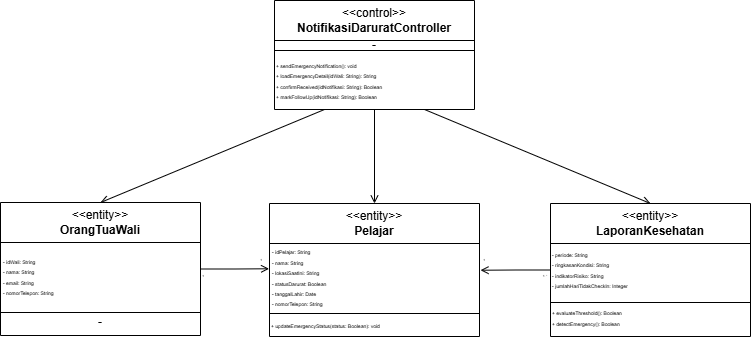

The diagram above was exported from draw.io. Its source (the exported page's mxGraphModel, read from the mxfile embedded in the PNG):
<mxGraphModel dx="430" dy="251" grid="1" gridSize="10" guides="1" tooltips="1" connect="1" arrows="1" fold="1" page="1" pageScale="1" pageWidth="827" pageHeight="1169" math="0" shadow="0">
  <root>
    <mxCell id="0" />
    <mxCell id="1" parent="0" />
    <mxCell id="y3UTsxN42oaVp7tO4aoz-3" edge="1" parent="1" style="edgeStyle=orthogonalEdgeStyle;rounded=0;orthogonalLoop=1;jettySize=auto;html=1;endArrow=open;endFill=0;" value="">
      <mxGeometry relative="1" as="geometry">
        <mxPoint x="250" y="170" as="sourcePoint" />
      </mxGeometry>
    </mxCell>
    <mxCell id="y3UTsxN42oaVp7tO4aoz-5" edge="1" parent="1" style="edgeStyle=orthogonalEdgeStyle;rounded=0;orthogonalLoop=1;jettySize=auto;html=1;endArrow=open;endFill=0;" value="">
      <mxGeometry relative="1" as="geometry">
        <mxPoint x="460" y="170" as="sourcePoint" />
      </mxGeometry>
    </mxCell>
    <mxCell id="y3UTsxN42oaVp7tO4aoz-9" edge="1" parent="1" style="edgeStyle=orthogonalEdgeStyle;rounded=0;orthogonalLoop=1;jettySize=auto;html=1;endArrow=open;endFill=0;" value="">
      <mxGeometry relative="1" as="geometry">
        <mxPoint x="740" y="170" as="targetPoint" />
      </mxGeometry>
    </mxCell>
    <mxCell id="y3UTsxN42oaVp7tO4aoz-11" edge="1" parent="1" style="edgeStyle=orthogonalEdgeStyle;rounded=0;orthogonalLoop=1;jettySize=auto;html=1;endArrow=open;endFill=0;" value="">
      <mxGeometry relative="1" as="geometry">
        <mxPoint x="600" y="280" as="targetPoint" />
      </mxGeometry>
    </mxCell>
    <mxCell id="uPBfXsm4AhUm66KgWX_s-33" parent="1" style="text;html=1;whiteSpace=wrap;strokeColor=none;fillColor=none;align=center;verticalAlign=middle;rounded=0;" value="&lt;font style=&quot;font-size: 3px;&quot;&gt;1..*&lt;/font&gt;" vertex="1">
      <mxGeometry height="8.5" width="10" x="580" y="558.25" as="geometry" />
    </mxCell>
    <mxCell id="uPBfXsm4AhUm66KgWX_s-66" edge="1" parent="1" source="uPBfXsm4AhUm66KgWX_s-43" style="rounded=0;orthogonalLoop=1;jettySize=auto;html=1;entryX=0.5;entryY=0;entryDx=0;entryDy=0;endArrow=open;endFill=0;exitX=0.25;exitY=1;exitDx=0;exitDy=0;" target="uPBfXsm4AhUm66KgWX_s-55">
      <mxGeometry relative="1" as="geometry">
        <mxPoint x="350" y="410" as="sourcePoint" />
      </mxGeometry>
    </mxCell>
    <mxCell id="uPBfXsm4AhUm66KgWX_s-67" edge="1" parent="1" source="uPBfXsm4AhUm66KgWX_s-43" style="rounded=0;orthogonalLoop=1;jettySize=auto;html=1;exitX=0.75;exitY=1;exitDx=0;exitDy=0;entryX=0.5;entryY=0;entryDx=0;entryDy=0;endArrow=open;endFill=0;" target="uPBfXsm4AhUm66KgWX_s-51">
      <mxGeometry relative="1" as="geometry" />
    </mxCell>
    <mxCell id="uPBfXsm4AhUm66KgWX_s-43" parent="1" style="swimlane;whiteSpace=wrap;html=1;startSize=40;" value="&lt;div&gt;&lt;span style=&quot;background-color: transparent; color: light-dark(rgb(0, 0, 0), rgb(255, 255, 255)); font-weight: normal;&quot;&gt;&amp;lt;&amp;lt;control&amp;gt;&amp;gt;&lt;/span&gt;&lt;/div&gt;&lt;div&gt;NotifikasiDaruratController&lt;/div&gt;" vertex="1">
      <mxGeometry height="109" width="200" x="314" y="290" as="geometry" />
    </mxCell>
    <mxCell id="uPBfXsm4AhUm66KgWX_s-44" parent="uPBfXsm4AhUm66KgWX_s-43" style="text;html=1;whiteSpace=wrap;strokeColor=default;fillColor=none;align=center;verticalAlign=middle;rounded=0;" value="&lt;div style=&quot;line-height: 90%;&quot;&gt;-&lt;/div&gt;" vertex="1">
      <mxGeometry height="10" width="200" y="40" as="geometry" />
    </mxCell>
    <mxCell id="uPBfXsm4AhUm66KgWX_s-45" parent="uPBfXsm4AhUm66KgWX_s-43" style="text;html=1;whiteSpace=wrap;strokeColor=none;fillColor=none;align=left;verticalAlign=middle;rounded=0;" value="&lt;div style=&quot;line-height: 70%;&quot;&gt;&lt;div style=&quot;text-align: justify;&quot;&gt;&lt;div&gt;&lt;span style=&quot;font-size: 5px;&quot;&gt;+ sendEmergencyNotification(): void&lt;/span&gt;&lt;/div&gt;&lt;div&gt;&lt;span style=&quot;font-size: 5px;&quot;&gt;+ loadEmergencyDetail(idWali: String): String&lt;/span&gt;&lt;/div&gt;&lt;div&gt;&lt;span style=&quot;font-size: 5px;&quot;&gt;+ confirmReceived(idNotifikasi: String): Boolean&lt;/span&gt;&lt;/div&gt;&lt;div&gt;&lt;span style=&quot;font-size: 5px;&quot;&gt;+ markFollowUp(idNotifikasi: String): Boolean&lt;/span&gt;&lt;/div&gt;&lt;/div&gt;&lt;/div&gt;" vertex="1">
      <mxGeometry height="59" width="200" y="50" as="geometry" />
    </mxCell>
    <mxCell id="uPBfXsm4AhUm66KgWX_s-46" parent="1" style="swimlane;whiteSpace=wrap;html=1;startSize=40;" value="&lt;div&gt;&lt;span style=&quot;background-color: transparent; color: light-dark(rgb(0, 0, 0), rgb(255, 255, 255)); font-weight: normal;&quot;&gt;&amp;lt;&amp;lt;entity&amp;gt;&amp;gt;&lt;/span&gt;&lt;/div&gt;&lt;div&gt;Pelajar&lt;/div&gt;" vertex="1">
      <mxGeometry height="133" width="210" x="309" y="493" as="geometry" />
    </mxCell>
    <mxCell id="uPBfXsm4AhUm66KgWX_s-47" parent="uPBfXsm4AhUm66KgWX_s-46" style="text;html=1;whiteSpace=wrap;strokeColor=default;fillColor=none;align=left;verticalAlign=middle;rounded=0;" value="&lt;div style=&quot;line-height: 90%;&quot;&gt;&lt;br&gt;&lt;/div&gt;" vertex="1">
      <mxGeometry height="70" width="210" y="40" as="geometry" />
    </mxCell>
    <mxCell id="uPBfXsm4AhUm66KgWX_s-48" parent="uPBfXsm4AhUm66KgWX_s-46" style="text;html=1;whiteSpace=wrap;strokeColor=none;fillColor=none;align=left;verticalAlign=middle;rounded=0;" value="&lt;div style=&quot;line-height: 70%;&quot;&gt;&lt;div style=&quot;text-align: justify;&quot;&gt;&lt;div&gt;&lt;span style=&quot;font-size: 5px;&quot;&gt;- idPelajar: String&lt;/span&gt;&lt;/div&gt;&lt;div&gt;&lt;span style=&quot;font-size: 5px;&quot;&gt;- nama: String&lt;/span&gt;&lt;/div&gt;&lt;div&gt;&lt;span style=&quot;font-size: 5px;&quot;&gt;- lokasiSaatIni: String&lt;/span&gt;&lt;/div&gt;&lt;div&gt;&lt;span style=&quot;font-size: 5px;&quot;&gt;- statusDarurat: Boolean&lt;/span&gt;&lt;/div&gt;&lt;div&gt;&lt;span style=&quot;font-size: 5px;&quot;&gt;- tanggalLahir: Date&lt;/span&gt;&lt;/div&gt;&lt;div&gt;&lt;span style=&quot;font-size: 5px;&quot;&gt;- nomorTelepon: String&lt;/span&gt;&lt;/div&gt;&lt;/div&gt;&lt;/div&gt;" vertex="1">
      <mxGeometry height="59" width="200" x="1" y="44" as="geometry" />
    </mxCell>
    <mxCell id="uPBfXsm4AhUm66KgWX_s-50" parent="uPBfXsm4AhUm66KgWX_s-46" style="text;html=1;whiteSpace=wrap;strokeColor=none;fillColor=none;align=left;verticalAlign=middle;rounded=0;" value="&lt;div style=&quot;line-height: 70%;&quot;&gt;&lt;div style=&quot;text-align: justify;&quot;&gt;&lt;span style=&quot;font-size: 5px;&quot;&gt;+ updateEmergencyStatus(status: Boolean): void&lt;/span&gt;&lt;/div&gt;&lt;/div&gt;" vertex="1">
      <mxGeometry height="23" width="200" y="110" as="geometry" />
    </mxCell>
    <mxCell id="uPBfXsm4AhUm66KgWX_s-69" edge="1" parent="1" source="uPBfXsm4AhUm66KgWX_s-51" style="edgeStyle=orthogonalEdgeStyle;rounded=0;orthogonalLoop=1;jettySize=auto;html=1;exitX=0;exitY=0.5;exitDx=0;exitDy=0;endArrow=open;endFill=0;">
      <mxGeometry relative="1" as="geometry">
        <mxPoint x="520" y="559.7272727272727" as="targetPoint" />
      </mxGeometry>
    </mxCell>
    <mxCell id="uPBfXsm4AhUm66KgWX_s-51" parent="1" style="swimlane;whiteSpace=wrap;html=1;startSize=40;" value="&lt;div&gt;&lt;span style=&quot;background-color: transparent; color: light-dark(rgb(0, 0, 0), rgb(255, 255, 255)); font-weight: normal;&quot;&gt;&amp;lt;&amp;lt;entity&amp;gt;&amp;gt;&lt;/span&gt;&lt;/div&gt;&lt;div&gt;LaporanKesehatan&lt;/div&gt;" vertex="1">
      <mxGeometry height="133" width="200" x="590" y="493" as="geometry" />
    </mxCell>
    <mxCell id="uPBfXsm4AhUm66KgWX_s-52" parent="uPBfXsm4AhUm66KgWX_s-51" style="text;html=1;whiteSpace=wrap;strokeColor=default;fillColor=none;align=left;verticalAlign=middle;rounded=0;" value="&lt;div style=&quot;line-height: 90%;&quot;&gt;&lt;br&gt;&lt;/div&gt;" vertex="1">
      <mxGeometry height="59" width="200" y="40" as="geometry" />
    </mxCell>
    <mxCell id="uPBfXsm4AhUm66KgWX_s-53" parent="uPBfXsm4AhUm66KgWX_s-51" style="text;html=1;whiteSpace=wrap;strokeColor=none;fillColor=none;align=left;verticalAlign=middle;rounded=0;" value="&lt;div style=&quot;line-height: 70%;&quot;&gt;&lt;div style=&quot;text-align: justify;&quot;&gt;&lt;div&gt;&lt;span style=&quot;font-size: 5px;&quot;&gt;- periode: String&lt;/span&gt;&lt;/div&gt;&lt;div&gt;&lt;span style=&quot;font-size: 5px;&quot;&gt;- ringkasanKondisi: String&lt;/span&gt;&lt;/div&gt;&lt;div&gt;&lt;span style=&quot;font-size: 5px;&quot;&gt;- indikatorRisiko: String&lt;/span&gt;&lt;/div&gt;&lt;div&gt;&lt;span style=&quot;font-size: 5px;&quot;&gt;- jumlahHariTidakCheckIn: Integer&lt;/span&gt;&lt;/div&gt;&lt;/div&gt;&lt;/div&gt;" vertex="1">
      <mxGeometry height="59" width="200" y="36" as="geometry" />
    </mxCell>
    <mxCell id="uPBfXsm4AhUm66KgWX_s-54" parent="uPBfXsm4AhUm66KgWX_s-51" style="text;html=1;whiteSpace=wrap;strokeColor=none;fillColor=none;align=left;verticalAlign=middle;rounded=0;" value="&lt;div style=&quot;line-height: 70%;&quot;&gt;&lt;div style=&quot;text-align: justify;&quot;&gt;&lt;div&gt;&lt;span style=&quot;font-size: 5px;&quot;&gt;+ evaluateThreshold(): Boolean&lt;/span&gt;&lt;/div&gt;&lt;div&gt;&lt;span style=&quot;font-size: 5px;&quot;&gt;+ detectEmergency(): Boolean&lt;/span&gt;&lt;/div&gt;&lt;/div&gt;&lt;/div&gt;" vertex="1">
      <mxGeometry height="29" width="200" y="99" as="geometry" />
    </mxCell>
    <mxCell id="uPBfXsm4AhUm66KgWX_s-55" parent="1" style="swimlane;whiteSpace=wrap;html=1;startSize=40;" value="&lt;div&gt;&lt;span style=&quot;background-color: transparent; color: light-dark(rgb(0, 0, 0), rgb(255, 255, 255)); font-weight: normal;&quot;&gt;&amp;lt;&amp;lt;entity&amp;gt;&amp;gt;&lt;/span&gt;&lt;/div&gt;&lt;div&gt;OrangTuaWali&lt;/div&gt;" vertex="1">
      <mxGeometry height="133" width="200" x="40" y="492" as="geometry" />
    </mxCell>
    <mxCell id="uPBfXsm4AhUm66KgWX_s-56" parent="uPBfXsm4AhUm66KgWX_s-55" style="text;html=1;whiteSpace=wrap;strokeColor=default;fillColor=none;align=left;verticalAlign=middle;rounded=0;" value="&lt;div style=&quot;line-height: 90%;&quot;&gt;&lt;br&gt;&lt;/div&gt;" vertex="1">
      <mxGeometry height="70" width="200" y="40" as="geometry" />
    </mxCell>
    <mxCell id="uPBfXsm4AhUm66KgWX_s-57" parent="uPBfXsm4AhUm66KgWX_s-55" style="text;html=1;whiteSpace=wrap;strokeColor=none;fillColor=none;align=left;verticalAlign=middle;rounded=0;" value="&lt;div style=&quot;line-height: 70%;&quot;&gt;&lt;div style=&quot;text-align: justify;&quot;&gt;&lt;div&gt;&lt;span style=&quot;font-size: 5px;&quot;&gt;- idWali: String&lt;/span&gt;&lt;/div&gt;&lt;div&gt;&lt;span style=&quot;font-size: 5px;&quot;&gt;- nama: String&lt;/span&gt;&lt;/div&gt;&lt;div&gt;&lt;span style=&quot;font-size: 5px;&quot;&gt;- email: String&lt;/span&gt;&lt;/div&gt;&lt;div&gt;&lt;span style=&quot;font-size: 5px;&quot;&gt;- nomorTelepon: String&lt;/span&gt;&lt;/div&gt;&lt;/div&gt;&lt;/div&gt;" vertex="1">
      <mxGeometry height="59" width="200" x="1" y="44" as="geometry" />
    </mxCell>
    <mxCell id="uPBfXsm4AhUm66KgWX_s-59" parent="uPBfXsm4AhUm66KgWX_s-55" style="text;html=1;whiteSpace=wrap;strokeColor=none;fillColor=none;align=center;verticalAlign=middle;rounded=0;" value="&lt;div style=&quot;line-height: 90%;&quot;&gt;-&lt;/div&gt;" vertex="1">
      <mxGeometry height="10" width="200" y="115" as="geometry" />
    </mxCell>
    <mxCell id="uPBfXsm4AhUm66KgWX_s-65" edge="1" parent="1" source="uPBfXsm4AhUm66KgWX_s-43" style="rounded=0;orthogonalLoop=1;jettySize=auto;html=1;exitX=0.5;exitY=1;exitDx=0;exitDy=0;entryX=0.5;entryY=0;entryDx=0;entryDy=0;endArrow=open;endFill=0;" target="uPBfXsm4AhUm66KgWX_s-46">
      <mxGeometry relative="1" x="0.1111" as="geometry" />
    </mxCell>
    <mxCell id="uPBfXsm4AhUm66KgWX_s-68" edge="1" parent="1" source="uPBfXsm4AhUm66KgWX_s-55" style="edgeStyle=orthogonalEdgeStyle;rounded=0;orthogonalLoop=1;jettySize=auto;html=1;exitX=1;exitY=0.5;exitDx=0;exitDy=0;entryX=-0.002;entryY=0.361;entryDx=0;entryDy=0;entryPerimeter=0;endArrow=open;endFill=0;" target="uPBfXsm4AhUm66KgWX_s-47">
      <mxGeometry relative="1" as="geometry" />
    </mxCell>
    <mxCell id="uPBfXsm4AhUm66KgWX_s-70" parent="1" style="text;html=1;whiteSpace=wrap;strokeColor=none;fillColor=none;align=center;verticalAlign=middle;rounded=0;" value="&lt;font style=&quot;font-size: 3px;&quot;&gt;1&lt;/font&gt;" vertex="1">
      <mxGeometry height="8.5" width="10" x="238" y="558.25" as="geometry" />
    </mxCell>
    <mxCell id="uPBfXsm4AhUm66KgWX_s-71" parent="1" style="text;html=1;whiteSpace=wrap;strokeColor=none;fillColor=none;align=center;verticalAlign=middle;rounded=0;" value="&lt;font style=&quot;font-size: 3px;&quot;&gt;1&lt;/font&gt;" vertex="1">
      <mxGeometry height="8.5" width="10" x="296" y="543" as="geometry" />
    </mxCell>
    <mxCell id="uPBfXsm4AhUm66KgWX_s-72" parent="1" style="text;html=1;whiteSpace=wrap;strokeColor=none;fillColor=none;align=center;verticalAlign=middle;rounded=0;" value="&lt;font style=&quot;font-size: 3px;&quot;&gt;1&lt;/font&gt;" vertex="1">
      <mxGeometry height="8.5" width="10" x="519" y="543" as="geometry" />
    </mxCell>
  </root>
</mxGraphModel>